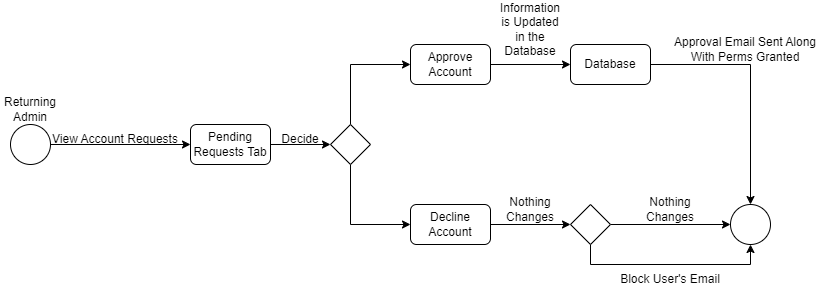

The diagram above was exported from draw.io. Its source (the exported page's mxGraphModel, read from the mxfile embedded in the PNG):
<mxGraphModel dx="1434" dy="746" grid="1" gridSize="10" guides="1" tooltips="1" connect="1" arrows="1" fold="1" page="1" pageScale="1" pageWidth="980" pageHeight="690" math="0" shadow="0">
  <root>
    <mxCell id="0" />
    <mxCell id="1" parent="0" />
    <mxCell id="-V7hsD_2abFVj3HgAu7r-3" value="" style="ellipse;whiteSpace=wrap;html=1;aspect=fixed;" vertex="1" parent="1">
      <mxGeometry x="760" y="400" width="40" height="40" as="geometry" />
    </mxCell>
    <mxCell id="-V7hsD_2abFVj3HgAu7r-6" value="" style="ellipse;whiteSpace=wrap;html=1;aspect=fixed;" vertex="1" parent="1">
      <mxGeometry x="40" y="320" width="40" height="40" as="geometry" />
    </mxCell>
    <mxCell id="-V7hsD_2abFVj3HgAu7r-7" value="Returning Admin" style="text;html=1;align=center;verticalAlign=middle;whiteSpace=wrap;rounded=0;" vertex="1" parent="1">
      <mxGeometry x="30" y="290" width="60" height="30" as="geometry" />
    </mxCell>
    <mxCell id="-V7hsD_2abFVj3HgAu7r-14" style="edgeStyle=orthogonalEdgeStyle;rounded=0;orthogonalLoop=1;jettySize=auto;html=1;exitX=0.5;exitY=0;exitDx=0;exitDy=0;entryX=0;entryY=0.5;entryDx=0;entryDy=0;" edge="1" parent="1" source="-V7hsD_2abFVj3HgAu7r-8" target="-V7hsD_2abFVj3HgAu7r-12">
      <mxGeometry relative="1" as="geometry" />
    </mxCell>
    <mxCell id="-V7hsD_2abFVj3HgAu7r-15" style="edgeStyle=orthogonalEdgeStyle;rounded=0;orthogonalLoop=1;jettySize=auto;html=1;exitX=0.5;exitY=1;exitDx=0;exitDy=0;entryX=0;entryY=0.5;entryDx=0;entryDy=0;" edge="1" parent="1" source="-V7hsD_2abFVj3HgAu7r-8" target="-V7hsD_2abFVj3HgAu7r-13">
      <mxGeometry relative="1" as="geometry" />
    </mxCell>
    <mxCell id="-V7hsD_2abFVj3HgAu7r-8" value="" style="rhombus;whiteSpace=wrap;html=1;" vertex="1" parent="1">
      <mxGeometry x="360" y="320" width="40" height="40" as="geometry" />
    </mxCell>
    <mxCell id="-V7hsD_2abFVj3HgAu7r-11" style="edgeStyle=orthogonalEdgeStyle;rounded=0;orthogonalLoop=1;jettySize=auto;html=1;exitX=1;exitY=0.5;exitDx=0;exitDy=0;entryX=0;entryY=0.5;entryDx=0;entryDy=0;" edge="1" parent="1" source="-V7hsD_2abFVj3HgAu7r-9" target="-V7hsD_2abFVj3HgAu7r-8">
      <mxGeometry relative="1" as="geometry" />
    </mxCell>
    <mxCell id="-V7hsD_2abFVj3HgAu7r-9" value="Pending Requests Tab" style="rounded=1;whiteSpace=wrap;html=1;" vertex="1" parent="1">
      <mxGeometry x="220" y="320" width="80" height="40" as="geometry" />
    </mxCell>
    <mxCell id="-V7hsD_2abFVj3HgAu7r-10" value="" style="endArrow=classic;html=1;rounded=0;entryX=0;entryY=0.5;entryDx=0;entryDy=0;exitX=1;exitY=0.5;exitDx=0;exitDy=0;" edge="1" parent="1" source="-V7hsD_2abFVj3HgAu7r-6" target="-V7hsD_2abFVj3HgAu7r-9">
      <mxGeometry width="50" height="50" relative="1" as="geometry">
        <mxPoint x="180" y="360" as="sourcePoint" />
        <mxPoint x="230.71067811865476" y="340" as="targetPoint" />
      </mxGeometry>
    </mxCell>
    <mxCell id="-V7hsD_2abFVj3HgAu7r-16" style="edgeStyle=orthogonalEdgeStyle;rounded=0;orthogonalLoop=1;jettySize=auto;html=1;exitX=1;exitY=0.5;exitDx=0;exitDy=0;entryX=0;entryY=0.5;entryDx=0;entryDy=0;" edge="1" parent="1" source="-V7hsD_2abFVj3HgAu7r-12" target="-V7hsD_2abFVj3HgAu7r-17">
      <mxGeometry relative="1" as="geometry">
        <mxPoint x="600" y="260" as="targetPoint" />
      </mxGeometry>
    </mxCell>
    <mxCell id="-V7hsD_2abFVj3HgAu7r-12" value="Approve Account" style="rounded=1;whiteSpace=wrap;html=1;" vertex="1" parent="1">
      <mxGeometry x="440" y="240" width="80" height="40" as="geometry" />
    </mxCell>
    <mxCell id="-V7hsD_2abFVj3HgAu7r-13" value="Decline Account" style="rounded=1;whiteSpace=wrap;html=1;" vertex="1" parent="1">
      <mxGeometry x="440" y="400" width="80" height="40" as="geometry" />
    </mxCell>
    <mxCell id="-V7hsD_2abFVj3HgAu7r-49" style="edgeStyle=orthogonalEdgeStyle;rounded=0;orthogonalLoop=1;jettySize=auto;html=1;exitX=1;exitY=0.5;exitDx=0;exitDy=0;entryX=0.5;entryY=0;entryDx=0;entryDy=0;" edge="1" parent="1" source="-V7hsD_2abFVj3HgAu7r-17" target="-V7hsD_2abFVj3HgAu7r-3">
      <mxGeometry relative="1" as="geometry" />
    </mxCell>
    <mxCell id="-V7hsD_2abFVj3HgAu7r-17" value="Database" style="rounded=1;whiteSpace=wrap;html=1;" vertex="1" parent="1">
      <mxGeometry x="600" y="240" width="80" height="40" as="geometry" />
    </mxCell>
    <mxCell id="-V7hsD_2abFVj3HgAu7r-43" style="edgeStyle=orthogonalEdgeStyle;rounded=0;orthogonalLoop=1;jettySize=auto;html=1;exitX=1;exitY=0.5;exitDx=0;exitDy=0;entryX=0;entryY=0.5;entryDx=0;entryDy=0;" edge="1" parent="1" source="-V7hsD_2abFVj3HgAu7r-20" target="-V7hsD_2abFVj3HgAu7r-3">
      <mxGeometry relative="1" as="geometry" />
    </mxCell>
    <mxCell id="-V7hsD_2abFVj3HgAu7r-44" style="edgeStyle=orthogonalEdgeStyle;rounded=0;orthogonalLoop=1;jettySize=auto;html=1;exitX=0.5;exitY=1;exitDx=0;exitDy=0;entryX=0.5;entryY=1;entryDx=0;entryDy=0;" edge="1" parent="1" source="-V7hsD_2abFVj3HgAu7r-20" target="-V7hsD_2abFVj3HgAu7r-3">
      <mxGeometry relative="1" as="geometry" />
    </mxCell>
    <mxCell id="-V7hsD_2abFVj3HgAu7r-20" value="" style="rhombus;whiteSpace=wrap;html=1;" vertex="1" parent="1">
      <mxGeometry x="600" y="400" width="40" height="40" as="geometry" />
    </mxCell>
    <mxCell id="-V7hsD_2abFVj3HgAu7r-23" style="edgeStyle=orthogonalEdgeStyle;rounded=0;orthogonalLoop=1;jettySize=auto;html=1;exitX=1;exitY=0.5;exitDx=0;exitDy=0;entryX=0;entryY=0.5;entryDx=0;entryDy=0;" edge="1" parent="1" source="-V7hsD_2abFVj3HgAu7r-13" target="-V7hsD_2abFVj3HgAu7r-20">
      <mxGeometry relative="1" as="geometry">
        <mxPoint x="520" y="419.5" as="sourcePoint" />
        <mxPoint x="580" y="419.5" as="targetPoint" />
        <Array as="points" />
      </mxGeometry>
    </mxCell>
    <mxCell id="-V7hsD_2abFVj3HgAu7r-45" value="Block User's Email" style="text;html=1;align=center;verticalAlign=middle;whiteSpace=wrap;rounded=0;" vertex="1" parent="1">
      <mxGeometry x="640" y="460" width="120" height="30" as="geometry" />
    </mxCell>
    <mxCell id="-V7hsD_2abFVj3HgAu7r-46" value="Nothing Changes" style="text;html=1;align=center;verticalAlign=middle;whiteSpace=wrap;rounded=0;" vertex="1" parent="1">
      <mxGeometry x="655" y="390" width="90" height="30" as="geometry" />
    </mxCell>
    <mxCell id="-V7hsD_2abFVj3HgAu7r-47" value="View Account Requests" style="text;html=1;align=center;verticalAlign=middle;whiteSpace=wrap;rounded=0;" vertex="1" parent="1">
      <mxGeometry x="80" y="320" width="130" height="30" as="geometry" />
    </mxCell>
    <mxCell id="-V7hsD_2abFVj3HgAu7r-48" value="Decide" style="text;html=1;align=center;verticalAlign=middle;whiteSpace=wrap;rounded=0;" vertex="1" parent="1">
      <mxGeometry x="300" y="320" width="60" height="30" as="geometry" />
    </mxCell>
    <mxCell id="-V7hsD_2abFVj3HgAu7r-50" value="Information is Updated in the Database" style="text;html=1;align=center;verticalAlign=middle;whiteSpace=wrap;rounded=0;" vertex="1" parent="1">
      <mxGeometry x="530" y="210" width="60" height="30" as="geometry" />
    </mxCell>
    <mxCell id="-V7hsD_2abFVj3HgAu7r-51" value="Approval Email Sent Along With Perms Granted" style="text;html=1;align=center;verticalAlign=middle;whiteSpace=wrap;rounded=0;" vertex="1" parent="1">
      <mxGeometry x="690" y="230" width="170" height="30" as="geometry" />
    </mxCell>
    <mxCell id="-V7hsD_2abFVj3HgAu7r-52" value="Nothing Changes" style="text;html=1;align=center;verticalAlign=middle;whiteSpace=wrap;rounded=0;" vertex="1" parent="1">
      <mxGeometry x="530" y="390" width="60" height="30" as="geometry" />
    </mxCell>
  </root>
</mxGraphModel>